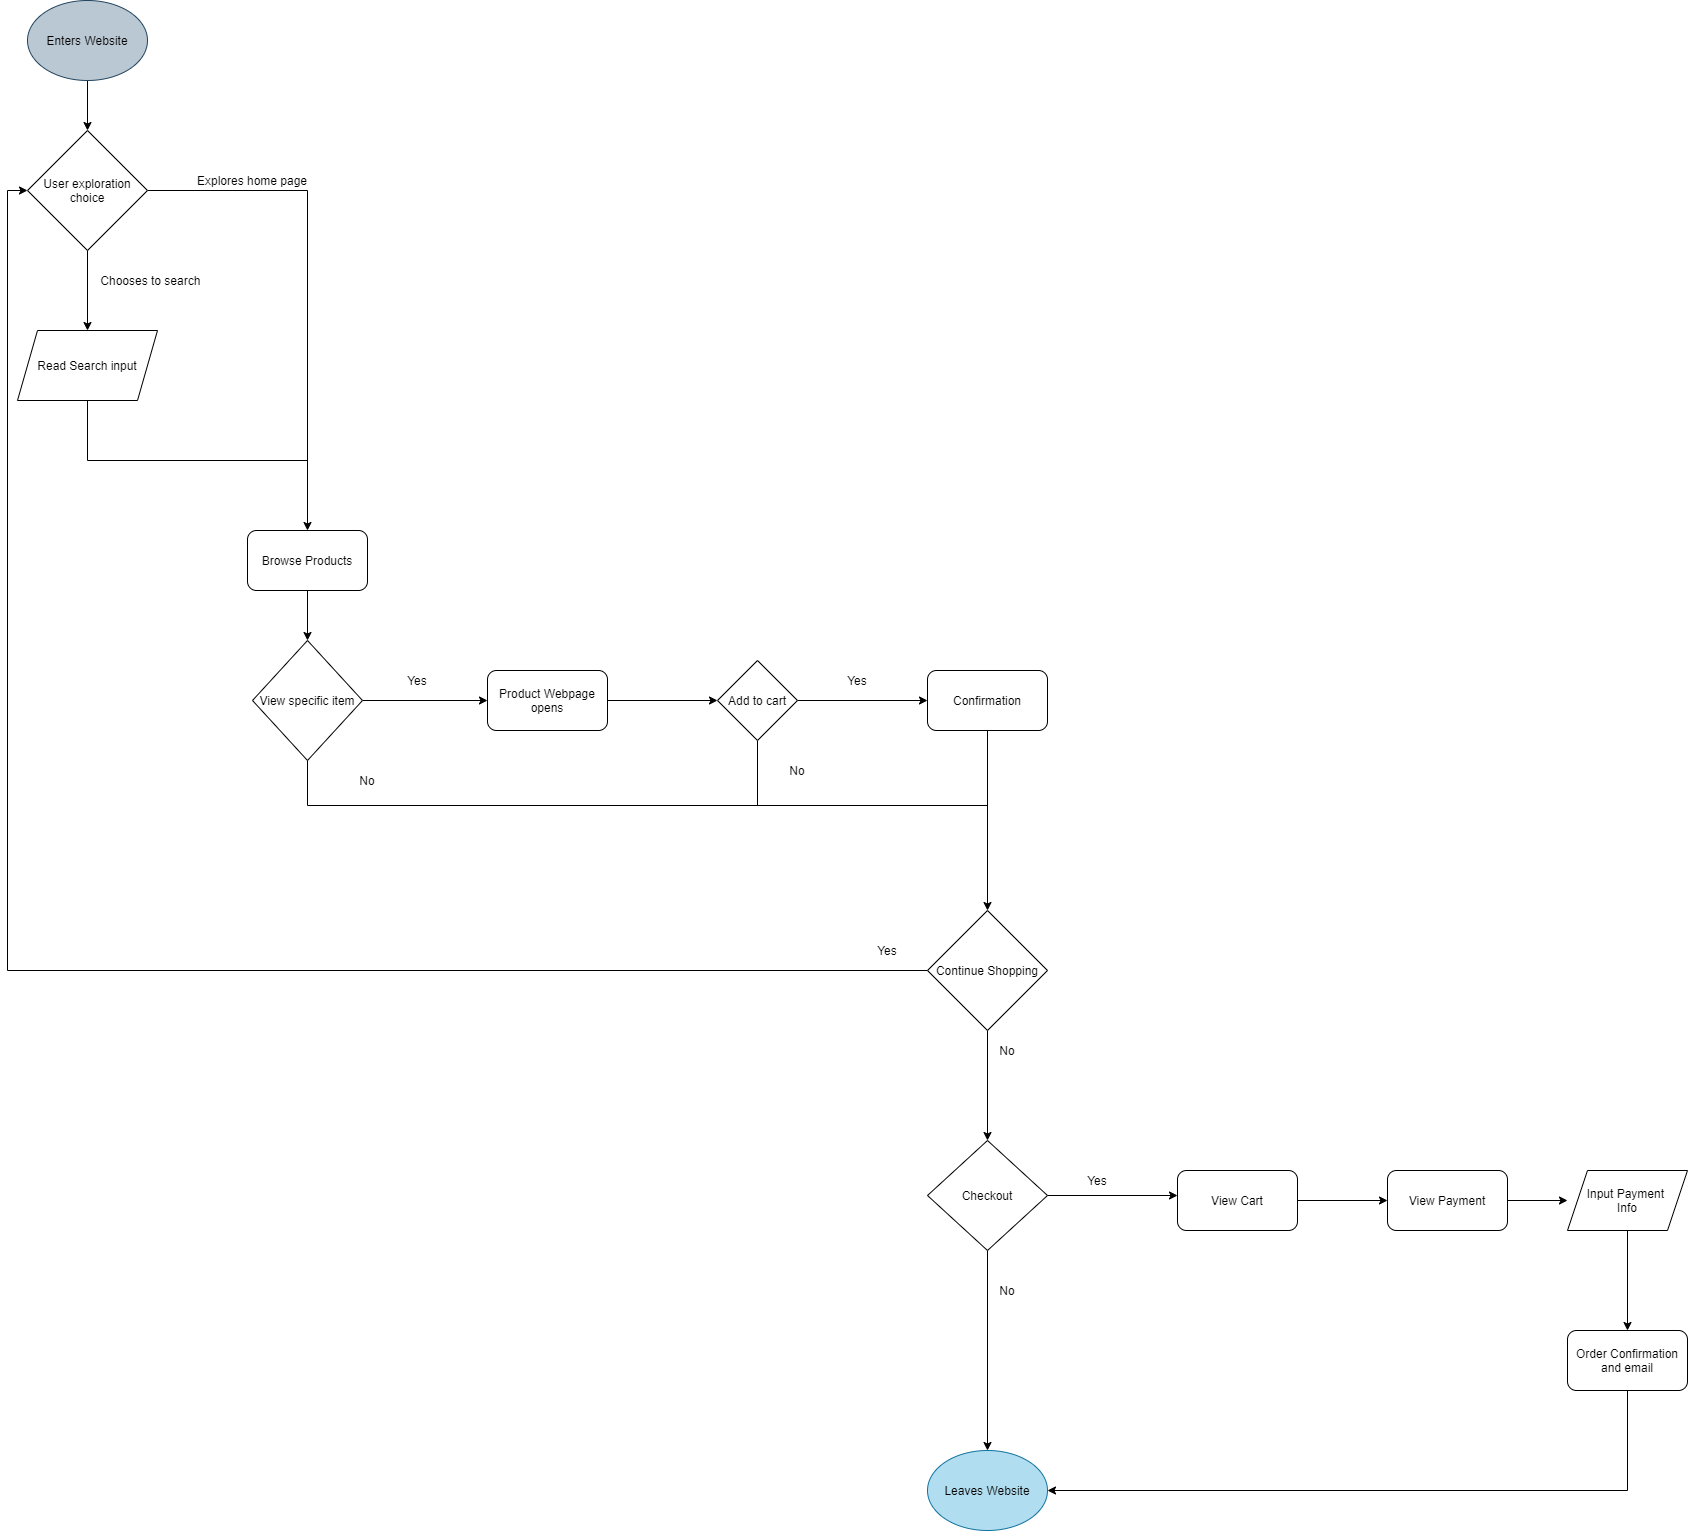

The diagram above was exported from draw.io. Its source (the exported page's mxGraphModel, read from the mxfile embedded in the PNG):
<mxGraphModel dx="734" dy="575" grid="1" gridSize="10" guides="1" tooltips="1" connect="1" arrows="1" fold="1" page="1" pageScale="1" pageWidth="2400" pageHeight="3200" math="0" shadow="0">
  <root>
    <mxCell id="0" />
    <mxCell id="1" parent="0" />
    <mxCell id="3" style="edgeStyle=orthogonalEdgeStyle;rounded=0;orthogonalLoop=1;jettySize=auto;html=1;exitX=0.5;exitY=1;exitDx=0;exitDy=0;" parent="1" source="2" edge="1">
      <mxGeometry relative="1" as="geometry">
        <mxPoint x="330" y="190" as="targetPoint" />
      </mxGeometry>
    </mxCell>
    <mxCell id="2" value="&lt;font color=&quot;#000000&quot;&gt;Enters Website&lt;/font&gt;" style="ellipse;whiteSpace=wrap;html=1;fillColor=#bac8d3;strokeColor=#23445d;" parent="1" vertex="1">
      <mxGeometry x="270" y="60" width="120" height="80" as="geometry" />
    </mxCell>
    <mxCell id="TLMze06xwQK2F3BCZ_va-14" style="edgeStyle=orthogonalEdgeStyle;rounded=0;orthogonalLoop=1;jettySize=auto;html=1;exitX=0.5;exitY=1;exitDx=0;exitDy=0;entryX=0.5;entryY=0;entryDx=0;entryDy=0;" parent="1" source="5" target="12" edge="1">
      <mxGeometry relative="1" as="geometry" />
    </mxCell>
    <mxCell id="TLMze06xwQK2F3BCZ_va-17" style="edgeStyle=orthogonalEdgeStyle;rounded=0;orthogonalLoop=1;jettySize=auto;html=1;exitX=1;exitY=0.5;exitDx=0;exitDy=0;" parent="1" source="5" edge="1">
      <mxGeometry relative="1" as="geometry">
        <mxPoint x="550" y="590" as="targetPoint" />
      </mxGeometry>
    </mxCell>
    <mxCell id="5" value="User exploration choice" style="rhombus;whiteSpace=wrap;html=1;" parent="1" vertex="1">
      <mxGeometry x="270" y="190" width="120" height="120" as="geometry" />
    </mxCell>
    <mxCell id="7" value="Chooses to search&amp;nbsp;" style="text;html=1;strokeColor=none;fillColor=none;align=center;verticalAlign=middle;whiteSpace=wrap;rounded=0;" parent="1" vertex="1">
      <mxGeometry x="330" y="330" width="130" height="20" as="geometry" />
    </mxCell>
    <mxCell id="11" value="Explores home page" style="text;html=1;strokeColor=none;fillColor=none;align=center;verticalAlign=middle;whiteSpace=wrap;rounded=0;" parent="1" vertex="1">
      <mxGeometry x="430" y="230" width="130" height="20" as="geometry" />
    </mxCell>
    <mxCell id="TLMze06xwQK2F3BCZ_va-20" style="edgeStyle=orthogonalEdgeStyle;rounded=0;orthogonalLoop=1;jettySize=auto;html=1;exitX=0.5;exitY=1;exitDx=0;exitDy=0;endArrow=none;endFill=0;" parent="1" source="12" edge="1">
      <mxGeometry relative="1" as="geometry">
        <mxPoint x="550" y="500" as="targetPoint" />
        <Array as="points">
          <mxPoint x="330" y="520" />
          <mxPoint x="550" y="520" />
        </Array>
      </mxGeometry>
    </mxCell>
    <mxCell id="12" value="Read Search input" style="shape=parallelogram;perimeter=parallelogramPerimeter;whiteSpace=wrap;html=1;fixedSize=1;" parent="1" vertex="1">
      <mxGeometry x="260" y="390" width="140" height="70" as="geometry" />
    </mxCell>
    <mxCell id="TLMze06xwQK2F3BCZ_va-24" style="edgeStyle=orthogonalEdgeStyle;rounded=0;orthogonalLoop=1;jettySize=auto;html=1;exitX=0.5;exitY=1;exitDx=0;exitDy=0;entryX=0.5;entryY=0;entryDx=0;entryDy=0;endArrow=classic;endFill=1;" parent="1" source="TLMze06xwQK2F3BCZ_va-22" target="TLMze06xwQK2F3BCZ_va-23" edge="1">
      <mxGeometry relative="1" as="geometry" />
    </mxCell>
    <mxCell id="TLMze06xwQK2F3BCZ_va-22" value="Browse Products" style="rounded=1;whiteSpace=wrap;html=1;" parent="1" vertex="1">
      <mxGeometry x="490" y="590" width="120" height="60" as="geometry" />
    </mxCell>
    <mxCell id="TLMze06xwQK2F3BCZ_va-25" style="edgeStyle=orthogonalEdgeStyle;rounded=0;orthogonalLoop=1;jettySize=auto;html=1;exitX=1;exitY=0.5;exitDx=0;exitDy=0;endArrow=classic;endFill=1;" parent="1" source="TLMze06xwQK2F3BCZ_va-23" edge="1">
      <mxGeometry relative="1" as="geometry">
        <mxPoint x="730" y="760" as="targetPoint" />
      </mxGeometry>
    </mxCell>
    <mxCell id="TLMze06xwQK2F3BCZ_va-35" style="edgeStyle=orthogonalEdgeStyle;rounded=0;orthogonalLoop=1;jettySize=auto;html=1;exitX=0.5;exitY=1;exitDx=0;exitDy=0;endArrow=none;endFill=0;" parent="1" source="TLMze06xwQK2F3BCZ_va-23" edge="1">
      <mxGeometry relative="1" as="geometry">
        <mxPoint x="1230" y="910" as="targetPoint" />
      </mxGeometry>
    </mxCell>
    <mxCell id="TLMze06xwQK2F3BCZ_va-23" value="View specific item" style="rhombus;whiteSpace=wrap;html=1;" parent="1" vertex="1">
      <mxGeometry x="495" y="700" width="110" height="120" as="geometry" />
    </mxCell>
    <mxCell id="TLMze06xwQK2F3BCZ_va-26" value="Yes" style="text;html=1;strokeColor=none;fillColor=none;align=center;verticalAlign=middle;whiteSpace=wrap;rounded=0;" parent="1" vertex="1">
      <mxGeometry x="640" y="730" width="40" height="20" as="geometry" />
    </mxCell>
    <mxCell id="TLMze06xwQK2F3BCZ_va-29" style="edgeStyle=orthogonalEdgeStyle;rounded=0;orthogonalLoop=1;jettySize=auto;html=1;exitX=1;exitY=0.5;exitDx=0;exitDy=0;entryX=0;entryY=0.5;entryDx=0;entryDy=0;endArrow=classic;endFill=1;" parent="1" source="TLMze06xwQK2F3BCZ_va-27" target="TLMze06xwQK2F3BCZ_va-28" edge="1">
      <mxGeometry relative="1" as="geometry" />
    </mxCell>
    <mxCell id="TLMze06xwQK2F3BCZ_va-27" value="Product Webpage opens" style="rounded=1;whiteSpace=wrap;html=1;" parent="1" vertex="1">
      <mxGeometry x="730" y="730" width="120" height="60" as="geometry" />
    </mxCell>
    <mxCell id="TLMze06xwQK2F3BCZ_va-30" style="edgeStyle=orthogonalEdgeStyle;rounded=0;orthogonalLoop=1;jettySize=auto;html=1;exitX=1;exitY=0.5;exitDx=0;exitDy=0;endArrow=classic;endFill=1;" parent="1" source="TLMze06xwQK2F3BCZ_va-28" edge="1">
      <mxGeometry relative="1" as="geometry">
        <mxPoint x="1170" y="760" as="targetPoint" />
      </mxGeometry>
    </mxCell>
    <mxCell id="TLMze06xwQK2F3BCZ_va-33" style="edgeStyle=orthogonalEdgeStyle;rounded=0;orthogonalLoop=1;jettySize=auto;html=1;exitX=0.5;exitY=1;exitDx=0;exitDy=0;endArrow=none;endFill=0;" parent="1" source="TLMze06xwQK2F3BCZ_va-28" edge="1">
      <mxGeometry relative="1" as="geometry">
        <mxPoint x="1230" y="930" as="targetPoint" />
      </mxGeometry>
    </mxCell>
    <mxCell id="TLMze06xwQK2F3BCZ_va-28" value="Add to cart" style="rhombus;whiteSpace=wrap;html=1;" parent="1" vertex="1">
      <mxGeometry x="960" y="720" width="80" height="80" as="geometry" />
    </mxCell>
    <mxCell id="TLMze06xwQK2F3BCZ_va-31" value="Yes" style="text;html=1;strokeColor=none;fillColor=none;align=center;verticalAlign=middle;whiteSpace=wrap;rounded=0;" parent="1" vertex="1">
      <mxGeometry x="1080" y="730" width="40" height="20" as="geometry" />
    </mxCell>
    <mxCell id="TLMze06xwQK2F3BCZ_va-34" style="edgeStyle=orthogonalEdgeStyle;rounded=0;orthogonalLoop=1;jettySize=auto;html=1;exitX=0.5;exitY=1;exitDx=0;exitDy=0;endArrow=classic;endFill=1;" parent="1" source="TLMze06xwQK2F3BCZ_va-32" edge="1">
      <mxGeometry relative="1" as="geometry">
        <mxPoint x="1230" y="970" as="targetPoint" />
      </mxGeometry>
    </mxCell>
    <mxCell id="TLMze06xwQK2F3BCZ_va-32" value="Confirmation" style="rounded=1;whiteSpace=wrap;html=1;" parent="1" vertex="1">
      <mxGeometry x="1170" y="730" width="120" height="60" as="geometry" />
    </mxCell>
    <mxCell id="TLMze06xwQK2F3BCZ_va-36" value="No" style="text;html=1;strokeColor=none;fillColor=none;align=center;verticalAlign=middle;whiteSpace=wrap;rounded=0;" parent="1" vertex="1">
      <mxGeometry x="590" y="830" width="40" height="20" as="geometry" />
    </mxCell>
    <mxCell id="TLMze06xwQK2F3BCZ_va-38" value="No" style="text;html=1;strokeColor=none;fillColor=none;align=center;verticalAlign=middle;whiteSpace=wrap;rounded=0;" parent="1" vertex="1">
      <mxGeometry x="1020" y="820" width="40" height="20" as="geometry" />
    </mxCell>
    <mxCell id="TLMze06xwQK2F3BCZ_va-40" style="edgeStyle=orthogonalEdgeStyle;rounded=0;orthogonalLoop=1;jettySize=auto;html=1;exitX=0;exitY=0.5;exitDx=0;exitDy=0;endArrow=classic;endFill=1;entryX=0;entryY=0.5;entryDx=0;entryDy=0;" parent="1" source="TLMze06xwQK2F3BCZ_va-39" target="5" edge="1">
      <mxGeometry relative="1" as="geometry">
        <mxPoint x="170" y="560" as="targetPoint" />
      </mxGeometry>
    </mxCell>
    <mxCell id="TLMze06xwQK2F3BCZ_va-42" style="edgeStyle=orthogonalEdgeStyle;rounded=0;orthogonalLoop=1;jettySize=auto;html=1;exitX=0.5;exitY=1;exitDx=0;exitDy=0;endArrow=classic;endFill=1;" parent="1" source="TLMze06xwQK2F3BCZ_va-39" edge="1">
      <mxGeometry relative="1" as="geometry">
        <mxPoint x="1230" y="1200" as="targetPoint" />
      </mxGeometry>
    </mxCell>
    <mxCell id="TLMze06xwQK2F3BCZ_va-39" value="Continue Shopping" style="rhombus;whiteSpace=wrap;html=1;" parent="1" vertex="1">
      <mxGeometry x="1170" y="970" width="120" height="120" as="geometry" />
    </mxCell>
    <mxCell id="TLMze06xwQK2F3BCZ_va-41" value="Yes" style="text;html=1;strokeColor=none;fillColor=none;align=center;verticalAlign=middle;whiteSpace=wrap;rounded=0;" parent="1" vertex="1">
      <mxGeometry x="1110" y="1000" width="40" height="20" as="geometry" />
    </mxCell>
    <mxCell id="TLMze06xwQK2F3BCZ_va-43" value="No" style="text;html=1;strokeColor=none;fillColor=none;align=center;verticalAlign=middle;whiteSpace=wrap;rounded=0;" parent="1" vertex="1">
      <mxGeometry x="1230" y="1100" width="40" height="20" as="geometry" />
    </mxCell>
    <mxCell id="TLMze06xwQK2F3BCZ_va-46" style="edgeStyle=orthogonalEdgeStyle;rounded=0;orthogonalLoop=1;jettySize=auto;html=1;exitX=0.5;exitY=1;exitDx=0;exitDy=0;endArrow=classic;endFill=1;" parent="1" source="TLMze06xwQK2F3BCZ_va-44" edge="1">
      <mxGeometry relative="1" as="geometry">
        <mxPoint x="1230" y="1510" as="targetPoint" />
      </mxGeometry>
    </mxCell>
    <mxCell id="TLMze06xwQK2F3BCZ_va-49" style="edgeStyle=orthogonalEdgeStyle;rounded=0;orthogonalLoop=1;jettySize=auto;html=1;exitX=1;exitY=0.5;exitDx=0;exitDy=0;endArrow=classic;endFill=1;" parent="1" source="TLMze06xwQK2F3BCZ_va-44" edge="1">
      <mxGeometry relative="1" as="geometry">
        <mxPoint x="1420" y="1255" as="targetPoint" />
      </mxGeometry>
    </mxCell>
    <mxCell id="TLMze06xwQK2F3BCZ_va-44" value="Checkout" style="rhombus;whiteSpace=wrap;html=1;" parent="1" vertex="1">
      <mxGeometry x="1170" y="1200" width="120" height="110" as="geometry" />
    </mxCell>
    <mxCell id="TLMze06xwQK2F3BCZ_va-47" value="No" style="text;html=1;strokeColor=none;fillColor=none;align=center;verticalAlign=middle;whiteSpace=wrap;rounded=0;" parent="1" vertex="1">
      <mxGeometry x="1230" y="1340" width="40" height="20" as="geometry" />
    </mxCell>
    <mxCell id="TLMze06xwQK2F3BCZ_va-48" value="&lt;font color=&quot;#000000&quot;&gt;Leaves Website&lt;/font&gt;" style="ellipse;whiteSpace=wrap;html=1;fillColor=#b1ddf0;strokeColor=#10739e;" parent="1" vertex="1">
      <mxGeometry x="1170" y="1510" width="120" height="80" as="geometry" />
    </mxCell>
    <mxCell id="TLMze06xwQK2F3BCZ_va-50" value="Yes" style="text;html=1;strokeColor=none;fillColor=none;align=center;verticalAlign=middle;whiteSpace=wrap;rounded=0;" parent="1" vertex="1">
      <mxGeometry x="1320" y="1230" width="40" height="20" as="geometry" />
    </mxCell>
    <mxCell id="TLMze06xwQK2F3BCZ_va-52" style="edgeStyle=orthogonalEdgeStyle;rounded=0;orthogonalLoop=1;jettySize=auto;html=1;exitX=1;exitY=0.5;exitDx=0;exitDy=0;endArrow=classic;endFill=1;" parent="1" source="TLMze06xwQK2F3BCZ_va-51" edge="1">
      <mxGeometry relative="1" as="geometry">
        <mxPoint x="1630" y="1260" as="targetPoint" />
      </mxGeometry>
    </mxCell>
    <mxCell id="TLMze06xwQK2F3BCZ_va-51" value="View Cart" style="rounded=1;whiteSpace=wrap;html=1;" parent="1" vertex="1">
      <mxGeometry x="1420" y="1230" width="120" height="60" as="geometry" />
    </mxCell>
    <mxCell id="TLMze06xwQK2F3BCZ_va-54" style="edgeStyle=orthogonalEdgeStyle;rounded=0;orthogonalLoop=1;jettySize=auto;html=1;exitX=1;exitY=0.5;exitDx=0;exitDy=0;endArrow=classic;endFill=1;" parent="1" source="TLMze06xwQK2F3BCZ_va-53" edge="1">
      <mxGeometry relative="1" as="geometry">
        <mxPoint x="1810" y="1260" as="targetPoint" />
      </mxGeometry>
    </mxCell>
    <mxCell id="TLMze06xwQK2F3BCZ_va-53" value="View Payment" style="rounded=1;whiteSpace=wrap;html=1;" parent="1" vertex="1">
      <mxGeometry x="1630" y="1230" width="120" height="60" as="geometry" />
    </mxCell>
    <mxCell id="TLMze06xwQK2F3BCZ_va-56" style="edgeStyle=orthogonalEdgeStyle;rounded=0;orthogonalLoop=1;jettySize=auto;html=1;exitX=0.5;exitY=1;exitDx=0;exitDy=0;endArrow=classic;endFill=1;" parent="1" source="TLMze06xwQK2F3BCZ_va-55" edge="1">
      <mxGeometry relative="1" as="geometry">
        <mxPoint x="1870" y="1390" as="targetPoint" />
      </mxGeometry>
    </mxCell>
    <mxCell id="TLMze06xwQK2F3BCZ_va-55" value="Input Payment&amp;nbsp;&lt;br&gt;Info" style="shape=parallelogram;perimeter=parallelogramPerimeter;whiteSpace=wrap;html=1;fixedSize=1;" parent="1" vertex="1">
      <mxGeometry x="1810" y="1230" width="120" height="60" as="geometry" />
    </mxCell>
    <mxCell id="TLMze06xwQK2F3BCZ_va-58" style="edgeStyle=orthogonalEdgeStyle;rounded=0;orthogonalLoop=1;jettySize=auto;html=1;exitX=0.5;exitY=1;exitDx=0;exitDy=0;entryX=1;entryY=0.5;entryDx=0;entryDy=0;endArrow=classic;endFill=1;" parent="1" source="TLMze06xwQK2F3BCZ_va-57" target="TLMze06xwQK2F3BCZ_va-48" edge="1">
      <mxGeometry relative="1" as="geometry" />
    </mxCell>
    <mxCell id="TLMze06xwQK2F3BCZ_va-57" value="Order Confirmation&lt;br&gt;and email" style="rounded=1;whiteSpace=wrap;html=1;" parent="1" vertex="1">
      <mxGeometry x="1810" y="1390" width="120" height="60" as="geometry" />
    </mxCell>
  </root>
</mxGraphModel>